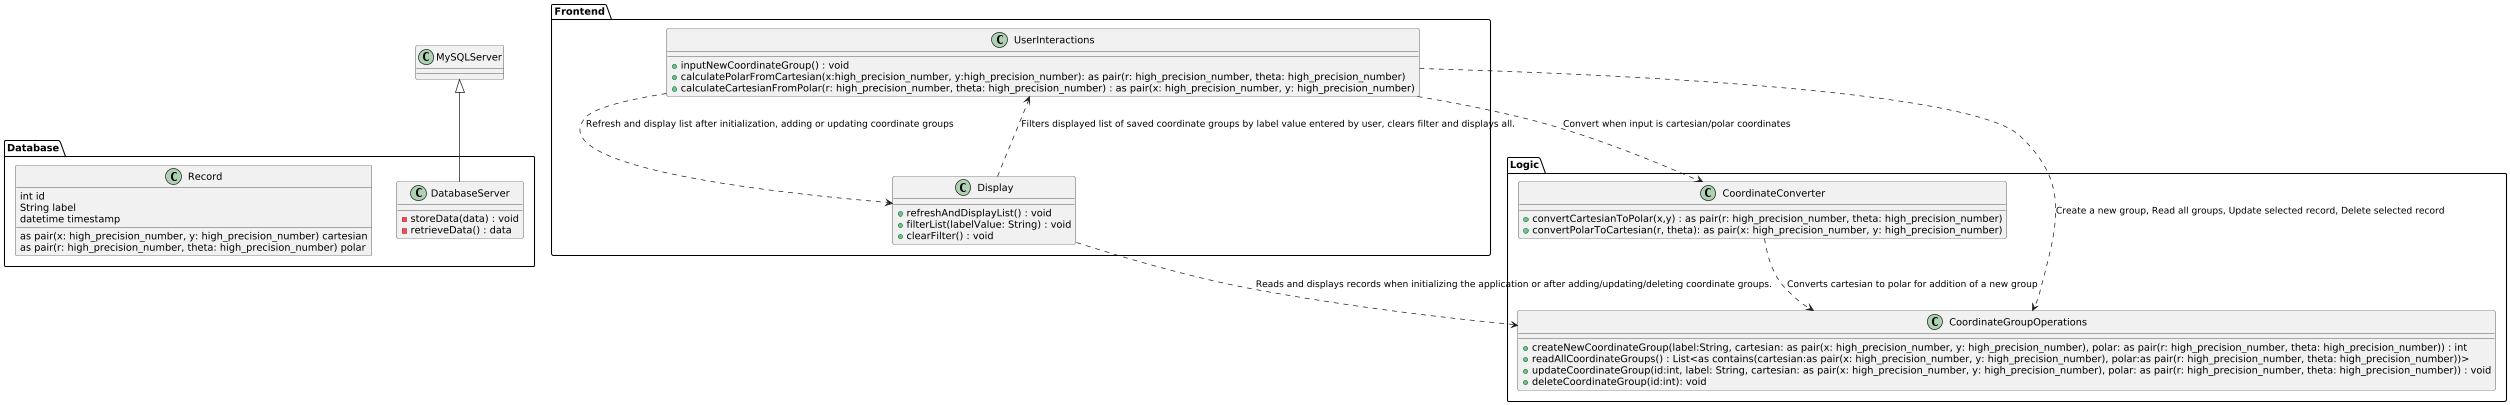

The diagram above was rendered by PlantUML. Its source (embedded in the PNG):
@startuml
scale 0.7
!define CartesianCoordinates as pair(x: high_precision_number, y: high_precision_number)
!define PolarCoordinates as pair(r: high_precision_number, theta: high_precision_number)
!define CoordinateGroup as contains(cartesian:CartesianCoordinates, polar:PolarCoordinates)

package "Frontend" {
    class UserInteractions{
        + inputNewCoordinateGroup() : void 
        + calculatePolarFromCartesian(x:high_precision_number, y:high_precision_number): PolarCoordinates
        + calculateCartesianFromPolar(r: high_precision_number, theta: high_precision_number) : CartesianCoordinates
    }

    class Display {
        + refreshAndDisplayList() : void 
        + filterList(labelValue: String) : void 
        + clearFilter() : void 
    }
}

package "Logic" {
    class CoordinateConverter{
        + convertCartesianToPolar(x,y) : PolarCoordinates
        + convertPolarToCartesian(r, theta): CartesianCoordinates
    }

    class CoordinateGroupOperations{
        + createNewCoordinateGroup(label:String, cartesian: CartesianCoordinates, polar: PolarCoordinates) : int
        + readAllCoordinateGroups() : List<CoordinateGroup> 
        + updateCoordinateGroup(id:int, label: String, cartesian: CartesianCoordinates, polar: PolarCoordinates) : void 
        + deleteCoordinateGroup(id:int): void
    }
}


package "Database" {

    class DatabaseServer{
        - storeData(data) : void
        - retrieveData() : data
    }
    
    class Record{
        int id
        String label
        CartesianCoordinates cartesian
        PolarCoordinates polar
        datetime timestamp
    }

    
}

MySQLServer <|-- DatabaseServer 
UserInteractions ..> CoordinateConverter : Convert when input is cartesian/polar coordinates
UserInteractions ..> Display : Refresh and display list after initialization, adding or updating coordinate groups
UserInteractions ..> CoordinateGroupOperations : Create a new group, Read all groups, Update selected record, Delete selected record
CoordinateConverter ..> CoordinateGroupOperations : Converts cartesian to polar for addition of a new group 
Display ..> CoordinateGroupOperations: Reads and displays records when initializing the application or after adding/updating/deleting coordinate groups.
Display ..> UserInteractions: Filters displayed list of saved coordinate groups by label value entered by user, clears filter and displays all. 

@enduml